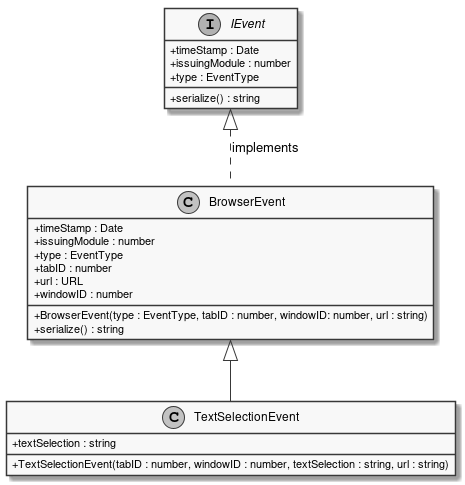

The diagram above was rendered by PlantUML. Its source (embedded in the PNG):
@startuml
skinparam linetype ortho
skinparam monochrome true
skinparam classAttributeIconSize 0
class TextSelectionEvent extends BrowserEvent {
    + textSelection : string
    + TextSelectionEvent(tabID : number, windowID : number, textSelection : string, url : string)
}
interface IEvent {
    + timeStamp : Date
    + issuingModule : number
    + type : EventType
    + serialize() : string
}

IEvent <|.DOWN. BrowserEvent : implements
class BrowserEvent {
    + BrowserEvent(type : EventType, tabID : number, windowID: number, url : string)
    + timeStamp : Date
    + issuingModule : number
    + type : EventType
    + serialize() : string
    + tabID : number
    + url : URL
    + windowID : number
}
@enduml